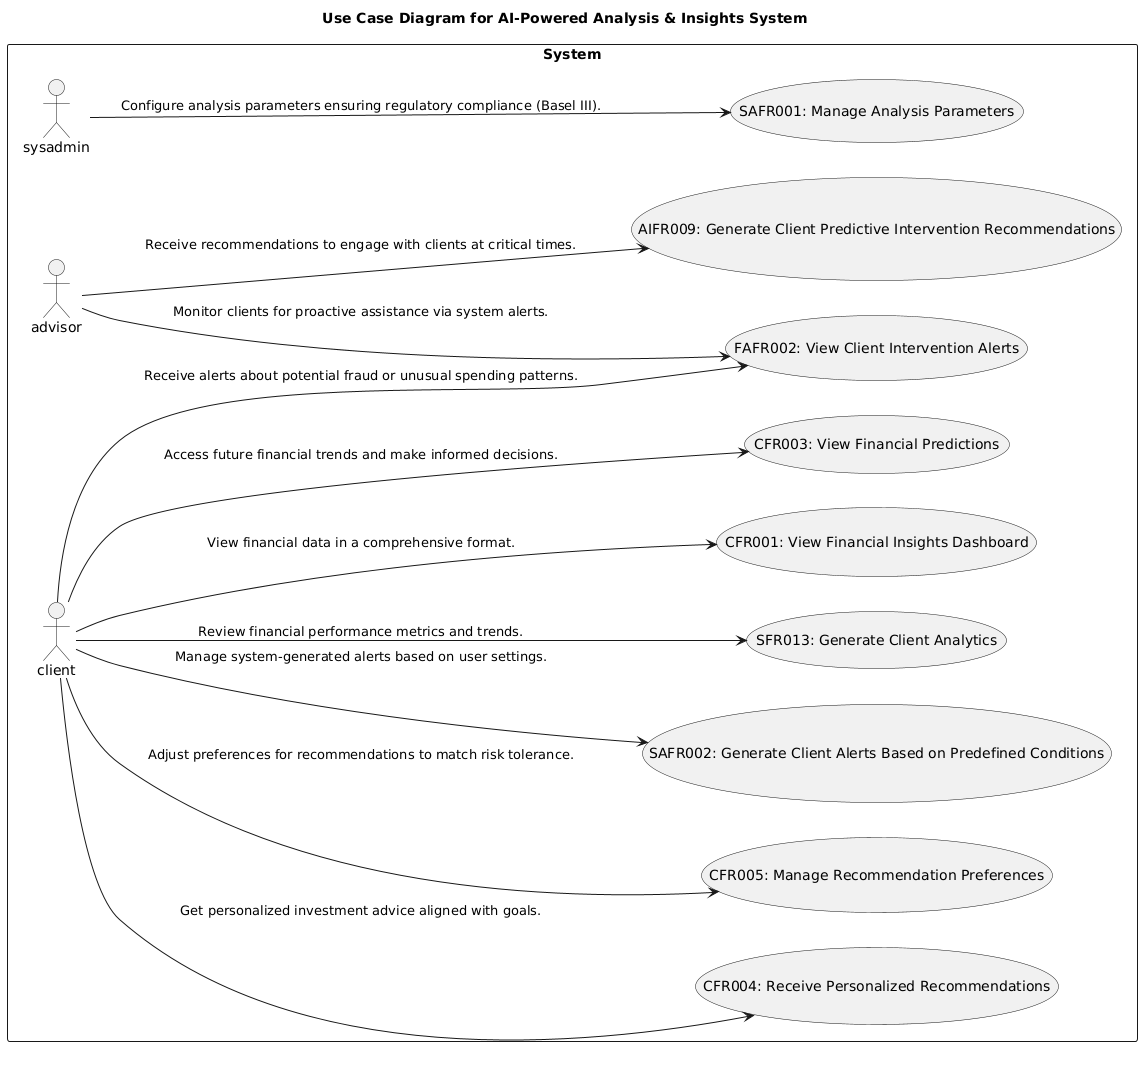

The diagram above was rendered by PlantUML. Its source (embedded in the PNG):
@startuml
left to right direction

title Use Case Diagram for AI-Powered Analysis & Insights System

rectangle "System" {
  usecase "CFR001: View Financial Insights Dashboard" as CFR001
  usecase "SAFR001: Manage Analysis Parameters" as SAFR001
  usecase "FAFR002: View Client Intervention Alerts" as FAFR002
  usecase "CFR003: View Financial Predictions" as CFR003
  usecase "CFR004: Receive Personalized Recommendations" as CFR004
  usecase "CFR005: Manage Recommendation Preferences" as CFR005
  usecase "SAFR002: Generate Client Alerts Based on Predefined Conditions" as SAFR002
  usecase "SFR013: Generate Client Analytics" as SFR013
  usecase "AIFR009: Generate Client Predictive Intervention Recommendations" as AIFR009

  client --> CFR001 : View financial data in a comprehensive format.
  client --> FAFR002 : Receive alerts about potential fraud or unusual spending patterns.
  client --> CFR003 : Access future financial trends and make informed decisions.
  client --> CFR004 : Get personalized investment advice aligned with goals.
  client --> CFR005 : Adjust preferences for recommendations to match risk tolerance.
  client --> SAFR002 : Manage system-generated alerts based on user settings.
  client --> SFR013 : Review financial performance metrics and trends.

  sysadmin --> SAFR001 : Configure analysis parameters ensuring regulatory compliance (Basel III).
  
  advisor --> FAFR002 : Monitor clients for proactive assistance via system alerts.
  advisor --> AIFR009 : Receive recommendations to engage with clients at critical times.
}
@enduml